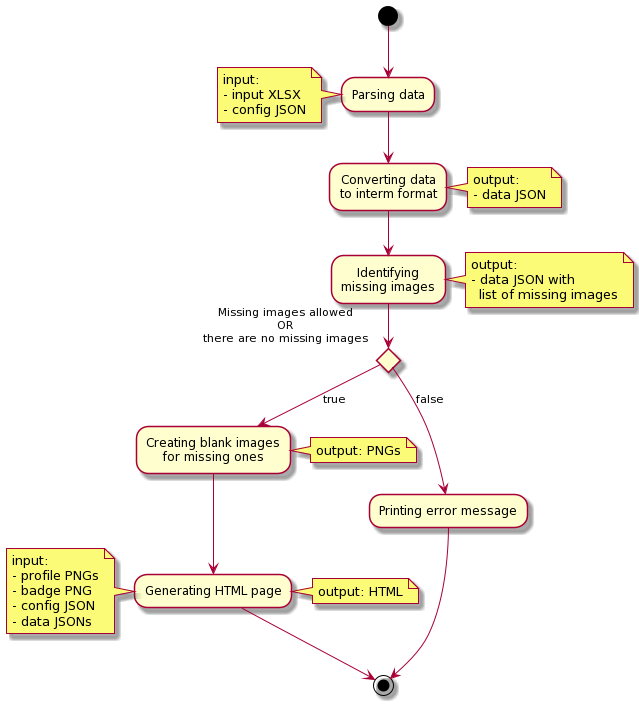

The diagram above was rendered by PlantUML. Its source (embedded in the PNG):
@startuml
(*) --> "Parsing data"
note left: input:\n- input XLSX\n- config JSON
--> "Converting data\nto interm format"
note right: output:\n- data JSON
--> "Identifying\nmissing images"
note right: output:\n- data JSON with\n  list of missing images
if "Missing images allowed\nOR\nthere are no missing images" then
    --> [true] "Creating blank images\nfor missing ones"
    note right: output: PNGs
    --> "Generating HTML page"
    note left: input:\n- profile PNGs\n- badge PNG\n- config JSON\n- data JSONs
    note right: output: HTML
    --> (*)
else
    --> [false] "Printing error message"
    --> (*)
endif
@enduml